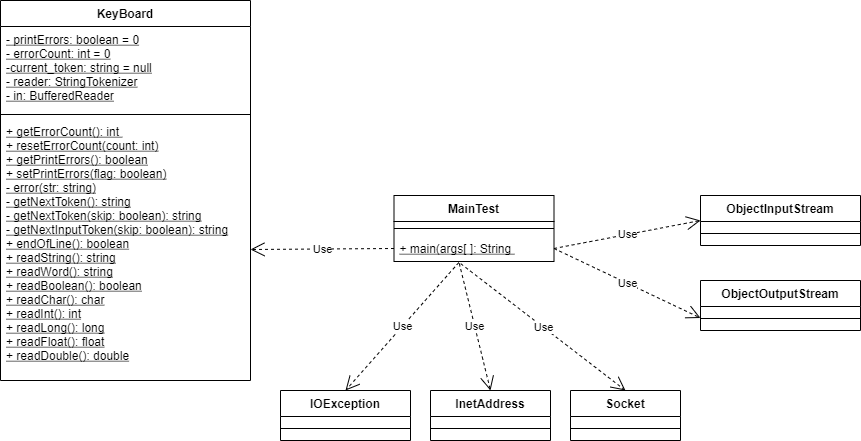

The diagram above was exported from draw.io. Its source (the exported page's mxGraphModel, read from the mxfile embedded in the PNG):
<mxGraphModel dx="499" dy="806" grid="1" gridSize="10" guides="1" tooltips="1" connect="1" arrows="1" fold="1" page="1" pageScale="1" pageWidth="827" pageHeight="1169" math="0" shadow="0">
  <root>
    <mxCell id="0" />
    <mxCell id="1" parent="0" />
    <mxCell id="rEa2eT_0liunFboyqINa-1" value="KeyBoard" style="swimlane;fontStyle=1;align=center;verticalAlign=top;childLayout=stackLayout;horizontal=1;startSize=26;horizontalStack=0;resizeParent=1;resizeParentMax=0;resizeLast=0;collapsible=1;marginBottom=0;" parent="1" vertex="1">
      <mxGeometry x="1280" y="860" width="250" height="380" as="geometry" />
    </mxCell>
    <mxCell id="rEa2eT_0liunFboyqINa-2" value="- printErrors: boolean = 0&#10;- errorCount: int = 0&#10;-current_token: string = null&#10;- reader: StringTokenizer&#10;- in: BufferedReader" style="text;strokeColor=none;fillColor=none;align=left;verticalAlign=top;spacingLeft=4;spacingRight=4;overflow=hidden;rotatable=0;points=[[0,0.5],[1,0.5]];portConstraint=eastwest;fontStyle=4" parent="rEa2eT_0liunFboyqINa-1" vertex="1">
      <mxGeometry y="26" width="250" height="84" as="geometry" />
    </mxCell>
    <mxCell id="rEa2eT_0liunFboyqINa-3" value="" style="line;strokeWidth=1;fillColor=none;align=left;verticalAlign=middle;spacingTop=-1;spacingLeft=3;spacingRight=3;rotatable=0;labelPosition=right;points=[];portConstraint=eastwest;" parent="rEa2eT_0liunFboyqINa-1" vertex="1">
      <mxGeometry y="110" width="250" height="8" as="geometry" />
    </mxCell>
    <mxCell id="rEa2eT_0liunFboyqINa-4" value="+ getErrorCount(): int &#10;+ resetErrorCount(count: int)&#10;+ getPrintErrors(): boolean&#10;+ setPrintErrors(flag: boolean)&#10;- error(str: string)&#10;- getNextToken(): string&#10;- getNextToken(skip: boolean): string&#10;- getNextInputToken(skip: boolean): string&#10;+ endOfLine(): boolean&#10;+ readString(): string&#10;+ readWord(): string&#10;+ readBoolean(): boolean&#10;+ readChar(): char&#10;+ readInt(): int&#10;+ readLong(): long&#10;+ readFloat(): float&#10;+ readDouble(): double&#10;&#10;" style="text;strokeColor=none;fillColor=none;align=left;verticalAlign=top;spacingLeft=4;spacingRight=4;overflow=hidden;rotatable=0;points=[[0,0.5],[1,0.5]];portConstraint=eastwest;fontStyle=4" parent="rEa2eT_0liunFboyqINa-1" vertex="1">
      <mxGeometry y="118" width="250" height="262" as="geometry" />
    </mxCell>
    <mxCell id="XO-KqfF_xe3WO9GqWUaW-1" value="MainTest" style="swimlane;fontStyle=1;align=center;verticalAlign=top;childLayout=stackLayout;horizontal=1;startSize=26;horizontalStack=0;resizeParent=1;resizeParentMax=0;resizeLast=0;collapsible=1;marginBottom=0;" parent="1" vertex="1">
      <mxGeometry x="1673.5" y="1055" width="160" height="66" as="geometry" />
    </mxCell>
    <mxCell id="XO-KqfF_xe3WO9GqWUaW-3" value="" style="line;strokeWidth=1;fillColor=none;align=left;verticalAlign=middle;spacingTop=-1;spacingLeft=3;spacingRight=3;rotatable=0;labelPosition=right;points=[];portConstraint=eastwest;" parent="XO-KqfF_xe3WO9GqWUaW-1" vertex="1">
      <mxGeometry y="26" width="160" height="14" as="geometry" />
    </mxCell>
    <mxCell id="XO-KqfF_xe3WO9GqWUaW-4" value="+ main(args[ ]: String " style="text;strokeColor=none;fillColor=none;align=left;verticalAlign=top;spacingLeft=4;spacingRight=4;overflow=hidden;rotatable=0;points=[[0,0.5],[1,0.5]];portConstraint=eastwest;fontStyle=4" parent="XO-KqfF_xe3WO9GqWUaW-1" vertex="1">
      <mxGeometry y="40" width="160" height="26" as="geometry" />
    </mxCell>
    <mxCell id="XO-KqfF_xe3WO9GqWUaW-8" value="Use" style="endArrow=open;endSize=12;dashed=1;html=1;exitX=0;exitY=0.5;exitDx=0;exitDy=0;entryX=1;entryY=0.5;entryDx=0;entryDy=0;" parent="1" source="XO-KqfF_xe3WO9GqWUaW-4" target="rEa2eT_0liunFboyqINa-4" edge="1">
      <mxGeometry width="160" relative="1" as="geometry">
        <mxPoint x="1550" y="1010" as="sourcePoint" />
        <mxPoint x="1710" y="1010" as="targetPoint" />
      </mxGeometry>
    </mxCell>
    <mxCell id="XO-KqfF_xe3WO9GqWUaW-9" value="Socket" style="swimlane;fontStyle=1;align=center;verticalAlign=top;childLayout=stackLayout;horizontal=1;startSize=26;horizontalStack=0;resizeParent=1;resizeParentMax=0;resizeLast=0;collapsible=1;marginBottom=0;" parent="1" vertex="1">
      <mxGeometry x="1850" y="1250" width="110" height="50" as="geometry" />
    </mxCell>
    <mxCell id="XO-KqfF_xe3WO9GqWUaW-10" value="" style="line;strokeWidth=1;fillColor=none;align=left;verticalAlign=middle;spacingTop=-1;spacingLeft=3;spacingRight=3;rotatable=0;labelPosition=right;points=[];portConstraint=eastwest;" parent="XO-KqfF_xe3WO9GqWUaW-9" vertex="1">
      <mxGeometry y="26" width="110" height="24" as="geometry" />
    </mxCell>
    <mxCell id="XO-KqfF_xe3WO9GqWUaW-12" value="InetAddress" style="swimlane;fontStyle=1;align=center;verticalAlign=top;childLayout=stackLayout;horizontal=1;startSize=26;horizontalStack=0;resizeParent=1;resizeParentMax=0;resizeLast=0;collapsible=1;marginBottom=0;" parent="1" vertex="1">
      <mxGeometry x="1710" y="1250" width="120" height="50" as="geometry" />
    </mxCell>
    <mxCell id="XO-KqfF_xe3WO9GqWUaW-13" value="" style="line;strokeWidth=1;fillColor=none;align=left;verticalAlign=middle;spacingTop=-1;spacingLeft=3;spacingRight=3;rotatable=0;labelPosition=right;points=[];portConstraint=eastwest;" parent="XO-KqfF_xe3WO9GqWUaW-12" vertex="1">
      <mxGeometry y="26" width="120" height="24" as="geometry" />
    </mxCell>
    <mxCell id="XO-KqfF_xe3WO9GqWUaW-14" value="IOException" style="swimlane;fontStyle=1;align=center;verticalAlign=top;childLayout=stackLayout;horizontal=1;startSize=26;horizontalStack=0;resizeParent=1;resizeParentMax=0;resizeLast=0;collapsible=1;marginBottom=0;" parent="1" vertex="1">
      <mxGeometry x="1560" y="1250" width="130" height="50" as="geometry" />
    </mxCell>
    <mxCell id="XO-KqfF_xe3WO9GqWUaW-15" value="" style="line;strokeWidth=1;fillColor=none;align=left;verticalAlign=middle;spacingTop=-1;spacingLeft=3;spacingRight=3;rotatable=0;labelPosition=right;points=[];portConstraint=eastwest;" parent="XO-KqfF_xe3WO9GqWUaW-14" vertex="1">
      <mxGeometry y="26" width="130" height="24" as="geometry" />
    </mxCell>
    <mxCell id="XO-KqfF_xe3WO9GqWUaW-18" value="Use" style="endArrow=open;endSize=12;dashed=1;html=1;exitX=0.405;exitY=1.041;exitDx=0;exitDy=0;exitPerimeter=0;entryX=0.5;entryY=0;entryDx=0;entryDy=0;" parent="1" source="XO-KqfF_xe3WO9GqWUaW-4" target="XO-KqfF_xe3WO9GqWUaW-14" edge="1">
      <mxGeometry width="160" relative="1" as="geometry">
        <mxPoint x="1650" y="1190" as="sourcePoint" />
        <mxPoint x="1810" y="1190" as="targetPoint" />
      </mxGeometry>
    </mxCell>
    <mxCell id="XO-KqfF_xe3WO9GqWUaW-19" value="Use" style="endArrow=open;endSize=12;dashed=1;html=1;exitX=0.408;exitY=1.073;exitDx=0;exitDy=0;exitPerimeter=0;entryX=0.5;entryY=0;entryDx=0;entryDy=0;" parent="1" source="XO-KqfF_xe3WO9GqWUaW-4" target="XO-KqfF_xe3WO9GqWUaW-12" edge="1">
      <mxGeometry width="160" relative="1" as="geometry">
        <mxPoint x="1650" y="1190" as="sourcePoint" />
        <mxPoint x="1810" y="1190" as="targetPoint" />
      </mxGeometry>
    </mxCell>
    <mxCell id="XO-KqfF_xe3WO9GqWUaW-22" value="Use" style="endArrow=open;endSize=12;dashed=1;html=1;entryX=0.5;entryY=0;entryDx=0;entryDy=0;exitX=0.417;exitY=1.083;exitDx=0;exitDy=0;exitPerimeter=0;" parent="1" source="XO-KqfF_xe3WO9GqWUaW-4" target="XO-KqfF_xe3WO9GqWUaW-9" edge="1">
      <mxGeometry width="160" relative="1" as="geometry">
        <mxPoint x="1818" y="1140" as="sourcePoint" />
        <mxPoint x="1810" y="1190" as="targetPoint" />
      </mxGeometry>
    </mxCell>
    <mxCell id="XO-KqfF_xe3WO9GqWUaW-23" value="ObjectInputStream" style="swimlane;fontStyle=1;align=center;verticalAlign=top;childLayout=stackLayout;horizontal=1;startSize=26;horizontalStack=0;resizeParent=1;resizeParentMax=0;resizeLast=0;collapsible=1;marginBottom=0;" parent="1" vertex="1">
      <mxGeometry x="1980" y="1055" width="160" height="50" as="geometry" />
    </mxCell>
    <mxCell id="XO-KqfF_xe3WO9GqWUaW-24" value="" style="line;strokeWidth=1;fillColor=none;align=left;verticalAlign=middle;spacingTop=-1;spacingLeft=3;spacingRight=3;rotatable=0;labelPosition=right;points=[];portConstraint=eastwest;" parent="XO-KqfF_xe3WO9GqWUaW-23" vertex="1">
      <mxGeometry y="26" width="160" height="24" as="geometry" />
    </mxCell>
    <mxCell id="XO-KqfF_xe3WO9GqWUaW-25" value="ObjectOutputStream" style="swimlane;fontStyle=1;align=center;verticalAlign=top;childLayout=stackLayout;horizontal=1;startSize=26;horizontalStack=0;resizeParent=1;resizeParentMax=0;resizeLast=0;collapsible=1;marginBottom=0;" parent="1" vertex="1">
      <mxGeometry x="1980" y="1140" width="160" height="50" as="geometry" />
    </mxCell>
    <mxCell id="XO-KqfF_xe3WO9GqWUaW-26" value="" style="line;strokeWidth=1;fillColor=none;align=left;verticalAlign=middle;spacingTop=-1;spacingLeft=3;spacingRight=3;rotatable=0;labelPosition=right;points=[];portConstraint=eastwest;" parent="XO-KqfF_xe3WO9GqWUaW-25" vertex="1">
      <mxGeometry y="26" width="160" height="24" as="geometry" />
    </mxCell>
    <mxCell id="XO-KqfF_xe3WO9GqWUaW-29" value="Use" style="endArrow=open;endSize=12;dashed=1;html=1;exitX=1;exitY=0.5;exitDx=0;exitDy=0;entryX=0;entryY=0.5;entryDx=0;entryDy=0;" parent="1" source="XO-KqfF_xe3WO9GqWUaW-4" target="XO-KqfF_xe3WO9GqWUaW-23" edge="1">
      <mxGeometry width="160" relative="1" as="geometry">
        <mxPoint x="1870" y="1060" as="sourcePoint" />
        <mxPoint x="2030" y="1060" as="targetPoint" />
      </mxGeometry>
    </mxCell>
    <mxCell id="XO-KqfF_xe3WO9GqWUaW-30" value="Use" style="endArrow=open;endSize=12;dashed=1;html=1;exitX=1;exitY=0.5;exitDx=0;exitDy=0;entryX=0;entryY=0.75;entryDx=0;entryDy=0;" parent="1" source="XO-KqfF_xe3WO9GqWUaW-4" target="XO-KqfF_xe3WO9GqWUaW-25" edge="1">
      <mxGeometry width="160" relative="1" as="geometry">
        <mxPoint x="1870" y="1060" as="sourcePoint" />
        <mxPoint x="2030" y="1060" as="targetPoint" />
      </mxGeometry>
    </mxCell>
  </root>
</mxGraphModel>